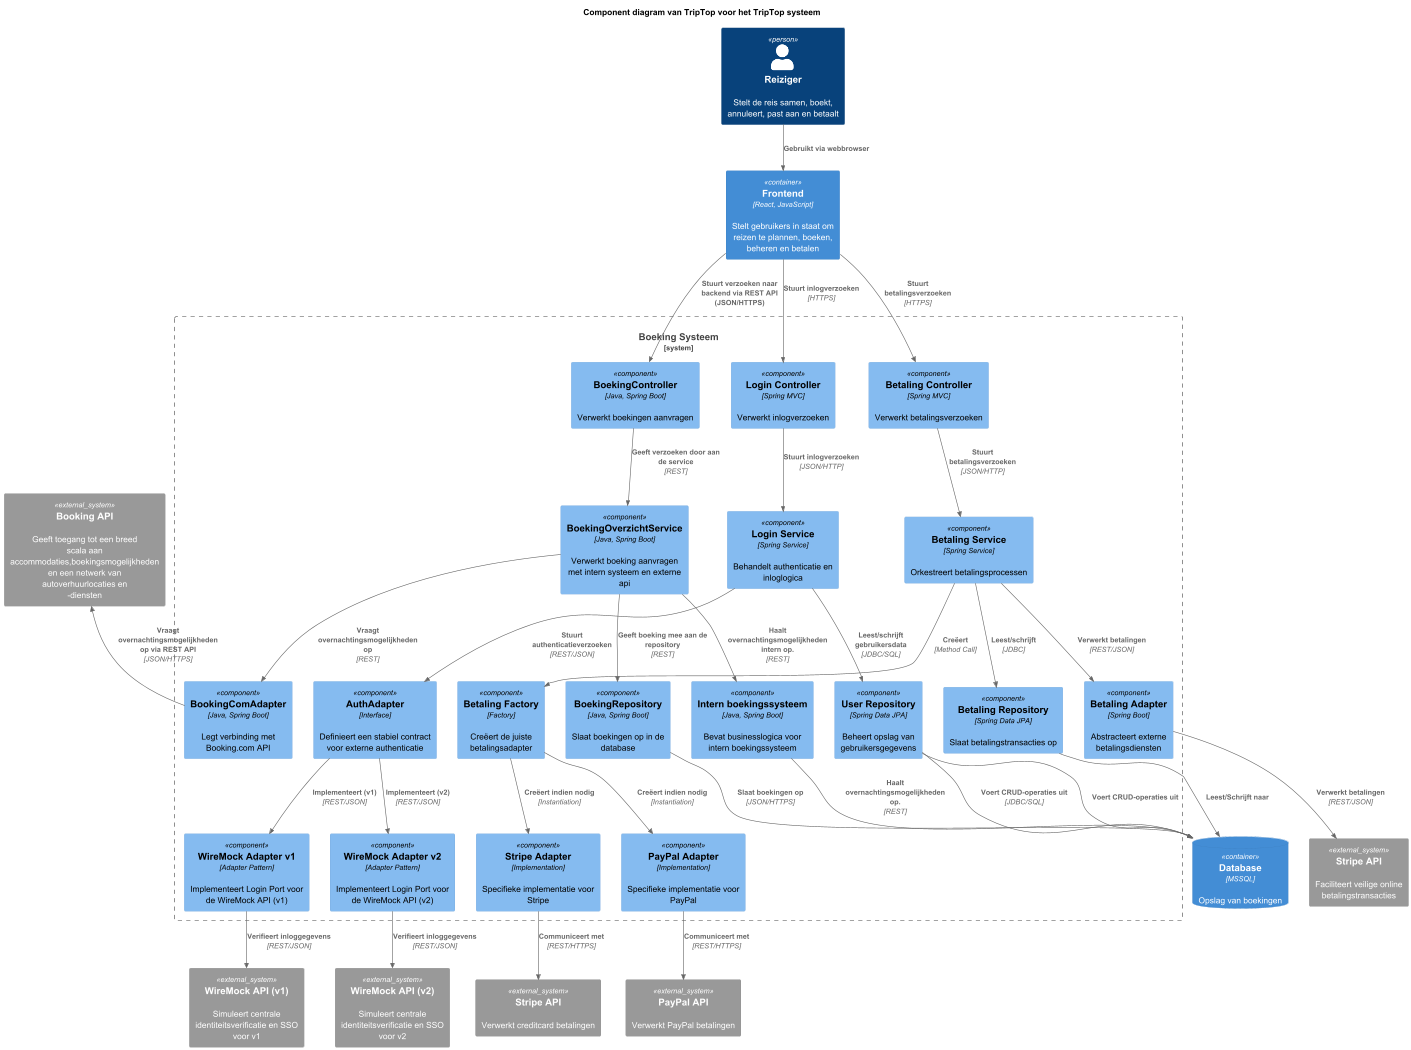

The diagram above was rendered by PlantUML. Its source (embedded in the PNG):
@startuml
!include https://raw.githubusercontent.com/plantuml-stdlib/C4-PlantUML/master/C4_Component.puml

title Component diagram van TripTop voor het TripTop systeem

Person(reiziger, "Reiziger", "Stelt de reis samen, boekt, annuleert, past aan en betaalt")

System_Boundary(triptop, "Boeking Systeem") {
  Component(controller, "BoekingController", "Java, Spring Boot", "Verwerkt boekingen aanvragen")
  Component(boeking_overzicht_service, BoekingOverzichtService, "Java, Spring Boot", "Verwerkt boeking aanvragen met intern systeem en externe api")
  Component(boeking_repository, "BoekingRepository", "Java, Spring Boot", "Slaat boekingen op in de database")
  Component(booking_com_adapter, "BookingComAdapter", "Java, Spring Boot", "Legt verbinding met Booking.com API")
  Component(intern_boeking_systeem, "Intern boekingssysteem", "Java, Spring Boot", "Bevat businesslogica voor intern boekingssysteem")

  Component(loginController, "Login Controller", "Spring MVC", "Verwerkt inlogverzoeken")
  Component(loginService, "Login Service", "Spring Service", "Behandelt authenticatie en inloglogica")
  Component(loginPort, "AuthAdapter", "Interface", "Definieert een stabiel contract voor externe authenticatie")
  Component(userRepository, "User Repository", "Spring Data JPA", "Beheert opslag van gebruikersgegevens")

  Component(wireMockAdapterV1, "WireMock Adapter v1", "Adapter Pattern", "Implementeert Login Port voor de WireMock API (v1)")
  Component(wireMockAdapterV2, "WireMock Adapter v2", "Adapter Pattern", "Implementeert Login Port voor de WireMock API (v2)")

  Component(paymentAdapter, "Betaling Adapter", "Spring Boot", "Abstracteert externe betalingsdiensten")

  Component(betalingController, "Betaling Controller", "Spring MVC", "Verwerkt betalingsverzoeken")

  Component(betalingService, "Betaling Service", "Spring Service", "Orkestreert betalingsprocessen")

  Component(stripeAdapter, "Stripe Adapter", "Implementation", "Specifieke implementatie voor Stripe")
  Component(paypalAdapter, "PayPal Adapter", "Implementation", "Specifieke implementatie voor PayPal")

  Component(paymentFactory, "Betaling Factory", "Factory", "Creëert de juiste betalingsadapter")

  Component(betalingRepository, "Betaling Repository", "Spring Data JPA", "Slaat betalingstransacties op")

  Rel(betalingService, paymentFactory, "Creëert", "Method Call")
  Rel(paymentFactory, stripeAdapter, "Creëert indien nodig", "Instantiation")
  Rel(paymentFactory, paypalAdapter, "Creëert indien nodig", "Instantiation")

  Rel(betalingService, betalingRepository, "Leest/schrijft", "JDBC")

  Rel(loginController, loginService, "Stuurt inlogverzoeken", "JSON/HTTP")
  Rel(loginService, userRepository, "Leest/schrijft gebruikersdata", "JDBC/SQL")
  Rel(loginService, loginPort, "Stuurt authenticatieverzoeken", "REST/JSON")

  Rel(loginPort, wireMockAdapterV1, "Implementeert (v1)", "REST/JSON")
  Rel(loginPort, wireMockAdapterV2, "Implementeert (v2)", "REST/JSON")

}

System_Ext(stripe_api, "Stripe API", "Verwerkt creditcard betalingen")
System_Ext(paypal_api, "PayPal API", "Verwerkt PayPal betalingen")
System_Ext(identity_provider, "WireMock API (v1)", "Simuleert centrale identiteitsverificatie en SSO voor v1")
System_Ext(identity_provider_v2, "WireMock API (v2)", "Simuleert centrale identiteitsverificatie en SSO voor v2")
System_Ext(payment_provider, "Stripe API", "Faciliteert veilige online betalingstransacties")

Rel(wireMockAdapterV1, identity_provider, "Verifieert inloggegevens", "REST/JSON")
Rel(wireMockAdapterV2, identity_provider_v2, "Verifieert inloggegevens", "REST/JSON")
Rel(stripeAdapter, stripe_api, "Communiceert met", "REST/HTTPS")
Rel(paypalAdapter, paypal_api, "Communiceert met", "REST/HTTPS")

Container(frontend, "Frontend", "React, JavaScript", "Stelt gebruikers in staat om reizen te plannen, boeken, beheren en betalen")
ContainerDb(database, "Database", "MSSQL", "Opslag van boekingen")

System_Ext(booking, "Booking API ", "Geeft toegang tot een breed scala aan accommodaties,boekingsmogelijkheden en een netwerk van autoverhuurlocaties en -diensten")


' Relaties gebruiker naar containers
Rel(reiziger, frontend, "Gebruikt via webbrowser")
Rel(frontend, betalingController, "Stuurt betalingsverzoeken", "HTTPS")
' Relaties tussen containers binnen TripTop
Rel(frontend, controller, "Stuurt verzoeken naar backend via REST API (JSON/HTTPS)")
Rel(frontend, loginController, "Stuurt inlogverzoeken", "HTTPS")
Rel(controller, boeking_overzicht_service, "Geeft verzoeken door aan de service", "REST")
Rel(boeking_overzicht_service, booking_com_adapter, "Vraagt overnachtingsmogelijkheden op", "REST")
' Relaties backend naar externe systemen
Rel_U(booking_com_adapter, booking, "Vraagt overnachtingsmogelijkheden op via REST API", "JSON/HTTPS")
Rel(boeking_overzicht_service, intern_boeking_systeem, "Haalt overnachtingsmogelijkheden intern op.", "REST")
Rel(intern_boeking_systeem, database, "Haalt overnachtingsmogelijkheden op.", "REST")
Rel(boeking_overzicht_service, boeking_repository, "Geeft boeking mee aan de repository", "REST")
Rel(boeking_repository, database, "Slaat boekingen op", "JSON/HTTPS")
Rel(userRepository, database, "Voert CRUD-operaties uit", "JDBC/SQL")
Rel(betalingController, betalingService, "Stuurt betalingsverzoeken", "JSON/HTTP")
Rel(betalingService, paymentAdapter, "Verwerkt betalingen", "REST/JSON")
Rel(paymentAdapter, payment_provider, "Verwerkt betalingen", "REST/JSON")
Rel(userRepository, database, "Voert CRUD-operaties uit", "")
Rel(betalingRepository, database, "Leest/Schrijft naar", "")
@enduml